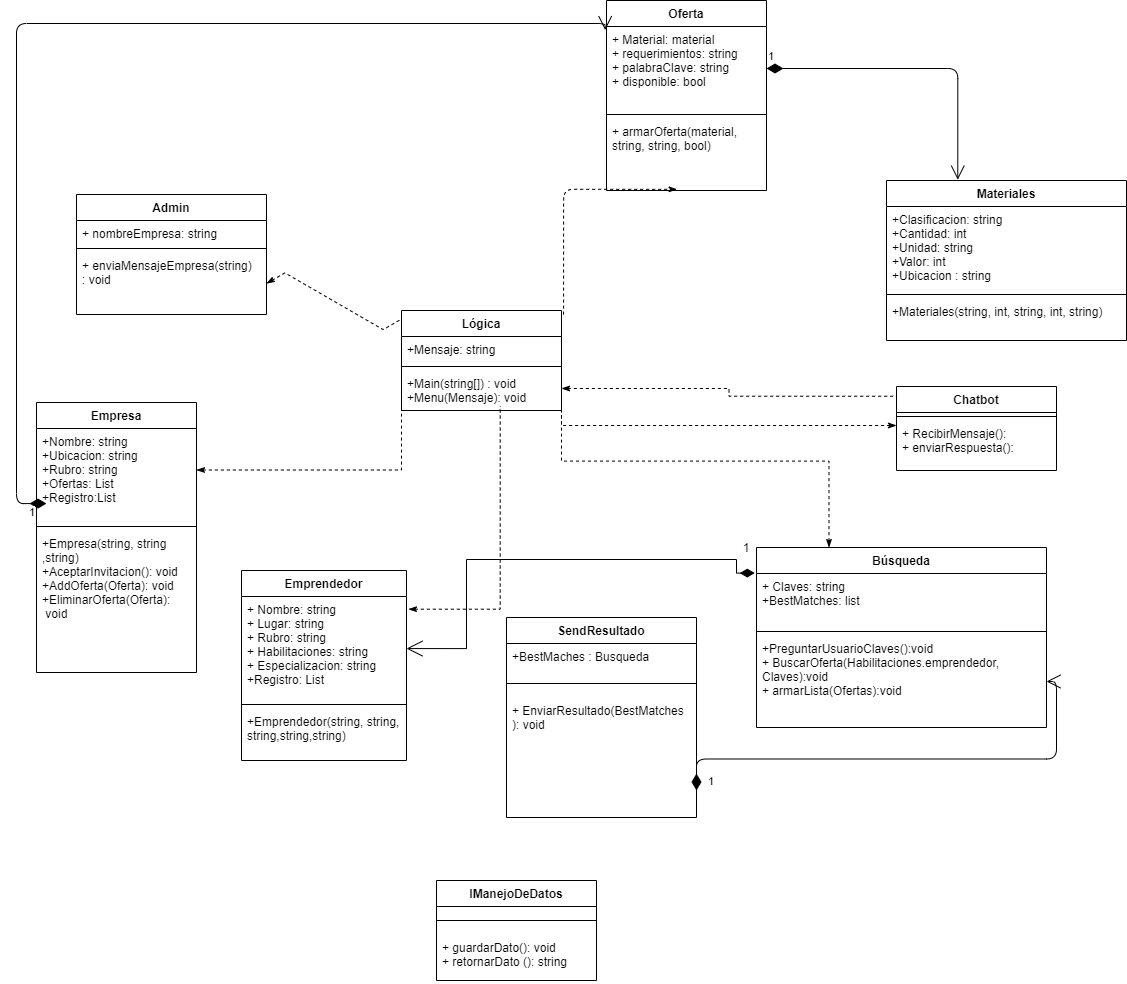

The diagram above was exported from draw.io. Its source (the exported page's mxGraphModel, read from the mxfile embedded in the PNG):
<mxGraphModel dx="820" dy="478" grid="1" gridSize="10" guides="1" tooltips="1" connect="1" arrows="1" fold="1" page="1" pageScale="1" pageWidth="1169" pageHeight="1654" math="0" shadow="0">
  <root>
    <mxCell id="0" />
    <mxCell id="1" parent="0" />
    <mxCell id="urMQk16usPBYPoiWJfsk-58" style="edgeStyle=orthogonalEdgeStyle;rounded=0;orthogonalLoop=1;jettySize=auto;html=1;exitX=0.25;exitY=0;exitDx=0;exitDy=0;dashed=1;endArrow=none;endFill=0;startArrow=classicThin;startFill=1;" parent="1" source="urMQk16usPBYPoiWJfsk-5" edge="1">
      <mxGeometry relative="1" as="geometry">
        <mxPoint x="585" y="654.0588235294117" as="targetPoint" />
      </mxGeometry>
    </mxCell>
    <mxCell id="urMQk16usPBYPoiWJfsk-5" value="Búsqueda" style="swimlane;fontStyle=1;align=center;verticalAlign=top;childLayout=stackLayout;horizontal=1;startSize=26;horizontalStack=0;resizeParent=1;resizeParentMax=0;resizeLast=0;collapsible=1;marginBottom=0;" parent="1" vertex="1">
      <mxGeometry x="780" y="827" width="290" height="180" as="geometry" />
    </mxCell>
    <mxCell id="urMQk16usPBYPoiWJfsk-6" value="+ Claves: string&#10;+BestMatches: list" style="text;strokeColor=none;fillColor=none;align=left;verticalAlign=top;spacingLeft=4;spacingRight=4;overflow=hidden;rotatable=0;points=[[0,0.5],[1,0.5]];portConstraint=eastwest;" parent="urMQk16usPBYPoiWJfsk-5" vertex="1">
      <mxGeometry y="26" width="290" height="54" as="geometry" />
    </mxCell>
    <mxCell id="urMQk16usPBYPoiWJfsk-7" value="" style="line;strokeWidth=1;fillColor=none;align=left;verticalAlign=middle;spacingTop=-1;spacingLeft=3;spacingRight=3;rotatable=0;labelPosition=right;points=[];portConstraint=eastwest;" parent="urMQk16usPBYPoiWJfsk-5" vertex="1">
      <mxGeometry y="80" width="290" height="8" as="geometry" />
    </mxCell>
    <mxCell id="urMQk16usPBYPoiWJfsk-8" value="+PreguntarUsuarioClaves():void&#10;+ BuscarOferta(Habilitaciones.emprendedor,&#10;Claves):void&#10;+ armarLista(Ofertas):void" style="text;strokeColor=none;fillColor=none;align=left;verticalAlign=top;spacingLeft=4;spacingRight=4;overflow=hidden;rotatable=0;points=[[0,0.5],[1,0.5]];portConstraint=eastwest;" parent="urMQk16usPBYPoiWJfsk-5" vertex="1">
      <mxGeometry y="88" width="290" height="92" as="geometry" />
    </mxCell>
    <mxCell id="urMQk16usPBYPoiWJfsk-9" value="Admin" style="swimlane;fontStyle=1;align=center;verticalAlign=top;childLayout=stackLayout;horizontal=1;startSize=26;horizontalStack=0;resizeParent=1;resizeParentMax=0;resizeLast=0;collapsible=1;marginBottom=0;" parent="1" vertex="1">
      <mxGeometry x="100" y="474" width="190" height="120" as="geometry" />
    </mxCell>
    <mxCell id="urMQk16usPBYPoiWJfsk-10" value="+ nombreEmpresa: string" style="text;strokeColor=none;fillColor=none;align=left;verticalAlign=top;spacingLeft=4;spacingRight=4;overflow=hidden;rotatable=0;points=[[0,0.5],[1,0.5]];portConstraint=eastwest;" parent="urMQk16usPBYPoiWJfsk-9" vertex="1">
      <mxGeometry y="26" width="190" height="24" as="geometry" />
    </mxCell>
    <mxCell id="urMQk16usPBYPoiWJfsk-11" value="" style="line;strokeWidth=1;fillColor=none;align=left;verticalAlign=middle;spacingTop=-1;spacingLeft=3;spacingRight=3;rotatable=0;labelPosition=right;points=[];portConstraint=eastwest;" parent="urMQk16usPBYPoiWJfsk-9" vertex="1">
      <mxGeometry y="50" width="190" height="8" as="geometry" />
    </mxCell>
    <mxCell id="urMQk16usPBYPoiWJfsk-12" value="+ enviaMensajeEmpresa(string)&#10;: void" style="text;strokeColor=none;fillColor=none;align=left;verticalAlign=top;spacingLeft=4;spacingRight=4;overflow=hidden;rotatable=0;points=[[0,0.5],[1,0.5]];portConstraint=eastwest;" parent="urMQk16usPBYPoiWJfsk-9" vertex="1">
      <mxGeometry y="58" width="190" height="62" as="geometry" />
    </mxCell>
    <mxCell id="urMQk16usPBYPoiWJfsk-54" style="edgeStyle=orthogonalEdgeStyle;rounded=0;orthogonalLoop=1;jettySize=auto;html=1;exitX=1;exitY=0.25;exitDx=0;exitDy=0;entryX=0;entryY=0.5;entryDx=0;entryDy=0;dashed=1;endArrow=none;endFill=0;startArrow=classicThin;startFill=1;" parent="1" source="urMQk16usPBYPoiWJfsk-13" edge="1">
      <mxGeometry relative="1" as="geometry">
        <mxPoint x="425" y="654" as="targetPoint" />
      </mxGeometry>
    </mxCell>
    <mxCell id="urMQk16usPBYPoiWJfsk-13" value="Empresa" style="swimlane;fontStyle=1;align=center;verticalAlign=top;childLayout=stackLayout;horizontal=1;startSize=26;horizontalStack=0;resizeParent=1;resizeParentMax=0;resizeLast=0;collapsible=1;marginBottom=0;" parent="1" vertex="1">
      <mxGeometry x="60" y="682" width="160" height="270" as="geometry" />
    </mxCell>
    <mxCell id="urMQk16usPBYPoiWJfsk-14" value="+Nombre: string&#10;+Ubicacion: string&#10;+Rubro: string&#10;+Ofertas: List&#10;+Registro:List" style="text;strokeColor=none;fillColor=none;align=left;verticalAlign=top;spacingLeft=4;spacingRight=4;overflow=hidden;rotatable=0;points=[[0,0.5],[1,0.5]];portConstraint=eastwest;" parent="urMQk16usPBYPoiWJfsk-13" vertex="1">
      <mxGeometry y="26" width="160" height="94" as="geometry" />
    </mxCell>
    <mxCell id="urMQk16usPBYPoiWJfsk-15" value="" style="line;strokeWidth=1;fillColor=none;align=left;verticalAlign=middle;spacingTop=-1;spacingLeft=3;spacingRight=3;rotatable=0;labelPosition=right;points=[];portConstraint=eastwest;" parent="urMQk16usPBYPoiWJfsk-13" vertex="1">
      <mxGeometry y="120" width="160" height="8" as="geometry" />
    </mxCell>
    <mxCell id="urMQk16usPBYPoiWJfsk-16" value="+Empresa(string, string&#10;,string)&#10;+AceptarInvitacion(): void&#10;+AddOferta(Oferta): void&#10;+EliminarOferta(Oferta):&#10; void&#10;" style="text;strokeColor=none;fillColor=none;align=left;verticalAlign=top;spacingLeft=4;spacingRight=4;overflow=hidden;rotatable=0;points=[[0,0.5],[1,0.5]];portConstraint=eastwest;" parent="urMQk16usPBYPoiWJfsk-13" vertex="1">
      <mxGeometry y="128" width="160" height="142" as="geometry" />
    </mxCell>
    <mxCell id="urMQk16usPBYPoiWJfsk-53" style="edgeStyle=orthogonalEdgeStyle;rounded=0;orthogonalLoop=1;jettySize=auto;html=1;exitX=1.012;exitY=0.122;exitDx=0;exitDy=0;entryX=0.617;entryY=1.024;entryDx=0;entryDy=0;entryPerimeter=0;dashed=1;endArrow=none;endFill=0;startArrow=classicThin;startFill=1;exitPerimeter=0;" parent="1" source="0dCn3aqoKpmnXofGeMqw-18" edge="1">
      <mxGeometry relative="1" as="geometry">
        <mxPoint x="382.5" y="849.9999999999998" as="sourcePoint" />
        <mxPoint x="523.72" y="685.4399999999998" as="targetPoint" />
      </mxGeometry>
    </mxCell>
    <mxCell id="urMQk16usPBYPoiWJfsk-21" value="Oferta" style="swimlane;fontStyle=1;align=center;verticalAlign=top;childLayout=stackLayout;horizontal=1;startSize=26;horizontalStack=0;resizeParent=1;resizeParentMax=0;resizeLast=0;collapsible=1;marginBottom=0;" parent="1" vertex="1">
      <mxGeometry x="630" y="280" width="160" height="190" as="geometry" />
    </mxCell>
    <mxCell id="urMQk16usPBYPoiWJfsk-22" value="+ Material: material&#10;+ requerimientos: string&#10;+ palabraClave: string&#10;+ disponible: bool" style="text;strokeColor=none;fillColor=none;align=left;verticalAlign=top;spacingLeft=4;spacingRight=4;overflow=hidden;rotatable=0;points=[[0,0.5],[1,0.5]];portConstraint=eastwest;" parent="urMQk16usPBYPoiWJfsk-21" vertex="1">
      <mxGeometry y="26" width="160" height="84" as="geometry" />
    </mxCell>
    <mxCell id="urMQk16usPBYPoiWJfsk-23" value="" style="line;strokeWidth=1;fillColor=none;align=left;verticalAlign=middle;spacingTop=-1;spacingLeft=3;spacingRight=3;rotatable=0;labelPosition=right;points=[];portConstraint=eastwest;" parent="urMQk16usPBYPoiWJfsk-21" vertex="1">
      <mxGeometry y="110" width="160" height="8" as="geometry" />
    </mxCell>
    <mxCell id="urMQk16usPBYPoiWJfsk-24" value="+ armarOferta(material, &#10;string, string, bool)" style="text;strokeColor=none;fillColor=none;align=left;verticalAlign=top;spacingLeft=4;spacingRight=4;overflow=hidden;rotatable=0;points=[[0,0.5],[1,0.5]];portConstraint=eastwest;" parent="urMQk16usPBYPoiWJfsk-21" vertex="1">
      <mxGeometry y="118" width="160" height="72" as="geometry" />
    </mxCell>
    <mxCell id="urMQk16usPBYPoiWJfsk-25" value="SendResultado" style="swimlane;fontStyle=1;align=center;verticalAlign=top;childLayout=stackLayout;horizontal=1;startSize=26;horizontalStack=0;resizeParent=1;resizeParentMax=0;resizeLast=0;collapsible=1;marginBottom=0;" parent="1" vertex="1">
      <mxGeometry x="530" y="897" width="190" height="200" as="geometry" />
    </mxCell>
    <mxCell id="urMQk16usPBYPoiWJfsk-26" value="+BestMaches : Busqueda" style="text;strokeColor=none;fillColor=none;align=left;verticalAlign=top;spacingLeft=4;spacingRight=4;overflow=hidden;rotatable=0;points=[[0,0.5],[1,0.5]];portConstraint=eastwest;" parent="urMQk16usPBYPoiWJfsk-25" vertex="1">
      <mxGeometry y="26" width="190" height="26" as="geometry" />
    </mxCell>
    <mxCell id="urMQk16usPBYPoiWJfsk-27" value="" style="line;strokeWidth=1;fillColor=none;align=left;verticalAlign=middle;spacingTop=-1;spacingLeft=3;spacingRight=3;rotatable=0;labelPosition=right;points=[];portConstraint=eastwest;" parent="urMQk16usPBYPoiWJfsk-25" vertex="1">
      <mxGeometry y="52" width="190" height="28" as="geometry" />
    </mxCell>
    <mxCell id="urMQk16usPBYPoiWJfsk-28" value="+ EnviarResultado(BestMatches&#10;): void" style="text;strokeColor=none;fillColor=none;align=left;verticalAlign=top;spacingLeft=4;spacingRight=4;overflow=hidden;rotatable=0;points=[[0,0.5],[1,0.5]];portConstraint=eastwest;" parent="urMQk16usPBYPoiWJfsk-25" vertex="1">
      <mxGeometry y="80" width="190" height="120" as="geometry" />
    </mxCell>
    <mxCell id="urMQk16usPBYPoiWJfsk-29" value="Chatbot" style="swimlane;fontStyle=1;align=center;verticalAlign=top;childLayout=stackLayout;horizontal=1;startSize=26;horizontalStack=0;resizeParent=1;resizeParentMax=0;resizeLast=0;collapsible=1;marginBottom=0;" parent="1" vertex="1">
      <mxGeometry x="920" y="666" width="160" height="84" as="geometry" />
    </mxCell>
    <mxCell id="urMQk16usPBYPoiWJfsk-31" value="" style="line;strokeWidth=1;fillColor=none;align=left;verticalAlign=middle;spacingTop=-1;spacingLeft=3;spacingRight=3;rotatable=0;labelPosition=right;points=[];portConstraint=eastwest;" parent="urMQk16usPBYPoiWJfsk-29" vertex="1">
      <mxGeometry y="26" width="160" height="8" as="geometry" />
    </mxCell>
    <mxCell id="urMQk16usPBYPoiWJfsk-32" value="+ RecibirMensaje():&#10;+ enviarRespuesta():  " style="text;strokeColor=none;fillColor=none;align=left;verticalAlign=top;spacingLeft=4;spacingRight=4;overflow=hidden;rotatable=0;points=[[0,0.5],[1,0.5]];portConstraint=eastwest;" parent="urMQk16usPBYPoiWJfsk-29" vertex="1">
      <mxGeometry y="34" width="160" height="50" as="geometry" />
    </mxCell>
    <mxCell id="urMQk16usPBYPoiWJfsk-37" value="IManejoDeDatos" style="swimlane;fontStyle=1;align=center;verticalAlign=top;childLayout=stackLayout;horizontal=1;startSize=26;horizontalStack=0;resizeParent=1;resizeParentMax=0;resizeLast=0;collapsible=1;marginBottom=0;" parent="1" vertex="1">
      <mxGeometry x="460" y="1160" width="160" height="100" as="geometry" />
    </mxCell>
    <mxCell id="urMQk16usPBYPoiWJfsk-39" value="" style="line;strokeWidth=1;fillColor=none;align=left;verticalAlign=middle;spacingTop=-1;spacingLeft=3;spacingRight=3;rotatable=0;labelPosition=right;points=[];portConstraint=eastwest;" parent="urMQk16usPBYPoiWJfsk-37" vertex="1">
      <mxGeometry y="26" width="160" height="28" as="geometry" />
    </mxCell>
    <mxCell id="urMQk16usPBYPoiWJfsk-40" value="+ guardarDato(): void&#10;+ retornarDato (): string" style="text;strokeColor=none;fillColor=none;align=left;verticalAlign=top;spacingLeft=4;spacingRight=4;overflow=hidden;rotatable=0;points=[[0,0.5],[1,0.5]];portConstraint=eastwest;" parent="urMQk16usPBYPoiWJfsk-37" vertex="1">
      <mxGeometry y="54" width="160" height="46" as="geometry" />
    </mxCell>
    <mxCell id="urMQk16usPBYPoiWJfsk-49" style="edgeStyle=orthogonalEdgeStyle;rounded=0;orthogonalLoop=1;jettySize=auto;html=1;entryX=-0.006;entryY=0.142;entryDx=0;entryDy=0;entryPerimeter=0;endArrow=diamondThin;endFill=1;endSize=12;startSize=14;startArrow=open;startFill=0;" parent="1" target="urMQk16usPBYPoiWJfsk-5" edge="1">
      <mxGeometry relative="1" as="geometry">
        <Array as="points">
          <mxPoint x="490" y="928" />
          <mxPoint x="490" y="839" />
          <mxPoint x="760" y="839" />
          <mxPoint x="760" y="853" />
        </Array>
        <mxPoint x="430" y="928.0588235294117" as="sourcePoint" />
      </mxGeometry>
    </mxCell>
    <mxCell id="urMQk16usPBYPoiWJfsk-50" style="edgeStyle=orthogonalEdgeStyle;rounded=0;orthogonalLoop=1;jettySize=auto;html=1;exitX=1;exitY=0.5;exitDx=0;exitDy=0;entryX=-0.014;entryY=0.116;entryDx=0;entryDy=0;entryPerimeter=0;dashed=1;endArrow=none;endFill=0;startArrow=classicThin;startFill=1;" parent="1" target="urMQk16usPBYPoiWJfsk-29" edge="1">
      <mxGeometry relative="1" as="geometry">
        <mxPoint x="585" y="668" as="sourcePoint" />
      </mxGeometry>
    </mxCell>
    <mxCell id="urMQk16usPBYPoiWJfsk-51" style="edgeStyle=orthogonalEdgeStyle;rounded=0;orthogonalLoop=1;jettySize=auto;html=1;entryX=1;entryY=0.5;entryDx=0;entryDy=0;dashed=1;endArrow=none;endFill=0;startArrow=classicThin;startFill=1;" parent="1" edge="1">
      <mxGeometry relative="1" as="geometry">
        <mxPoint x="920" y="705.0000000000002" as="sourcePoint" />
        <mxPoint x="585" y="668" as="targetPoint" />
      </mxGeometry>
    </mxCell>
    <mxCell id="urMQk16usPBYPoiWJfsk-55" style="edgeStyle=isometricEdgeStyle;rounded=0;orthogonalLoop=1;jettySize=auto;html=1;exitX=1;exitY=0.5;exitDx=0;exitDy=0;entryX=0;entryY=0.25;entryDx=0;entryDy=0;dashed=1;endArrow=none;endFill=0;startArrow=classicThin;startFill=1;" parent="1" source="urMQk16usPBYPoiWJfsk-12" edge="1">
      <mxGeometry relative="1" as="geometry">
        <mxPoint x="425" y="598.5" as="targetPoint" />
      </mxGeometry>
    </mxCell>
    <mxCell id="0dCn3aqoKpmnXofGeMqw-1" value="1" style="endArrow=open;html=1;endSize=12;startArrow=diamondThin;startSize=14;startFill=1;edgeStyle=orthogonalEdgeStyle;align=left;verticalAlign=bottom;exitX=1;exitY=0.5;exitDx=0;exitDy=0;entryX=0.297;entryY=-0.005;entryDx=0;entryDy=0;entryPerimeter=0;" parent="1" source="urMQk16usPBYPoiWJfsk-22" target="0dCn3aqoKpmnXofGeMqw-13" edge="1">
      <mxGeometry x="-1" y="3" relative="1" as="geometry">
        <mxPoint x="820" y="460" as="sourcePoint" />
        <mxPoint x="980" y="470" as="targetPoint" />
      </mxGeometry>
    </mxCell>
    <mxCell id="0dCn3aqoKpmnXofGeMqw-2" value="1" style="endArrow=open;html=1;endSize=12;startArrow=diamondThin;startSize=14;startFill=1;edgeStyle=orthogonalEdgeStyle;align=left;verticalAlign=bottom;entryX=-0.008;entryY=0.156;entryDx=0;entryDy=0;entryPerimeter=0;" parent="1" target="urMQk16usPBYPoiWJfsk-21" edge="1">
      <mxGeometry x="-0.9661" y="18" relative="1" as="geometry">
        <mxPoint x="70" y="783.0588235294119" as="sourcePoint" />
        <mxPoint x="590" y="301" as="targetPoint" />
        <Array as="points">
          <mxPoint x="40" y="783" />
          <mxPoint x="40" y="303" />
        </Array>
        <mxPoint as="offset" />
      </mxGeometry>
    </mxCell>
    <mxCell id="0dCn3aqoKpmnXofGeMqw-4" value="" style="endArrow=classicThin;dashed=1;endFill=1;endSize=6;html=1;edgeStyle=orthogonalEdgeStyle;exitX=1.013;exitY=0.121;exitDx=0;exitDy=0;exitPerimeter=0;entryX=0.441;entryY=0.984;entryDx=0;entryDy=0;entryPerimeter=0;" parent="1" target="urMQk16usPBYPoiWJfsk-24" edge="1">
      <mxGeometry width="160" relative="1" as="geometry">
        <mxPoint x="587.0799999999999" y="594.114" as="sourcePoint" />
        <mxPoint x="700" y="430" as="targetPoint" />
      </mxGeometry>
    </mxCell>
    <mxCell id="0dCn3aqoKpmnXofGeMqw-5" value="1" style="endArrow=open;html=1;endSize=12;startArrow=diamondThin;startSize=14;startFill=1;edgeStyle=orthogonalEdgeStyle;align=left;verticalAlign=bottom;entryX=1;entryY=0.5;entryDx=0;entryDy=0;" parent="1" target="urMQk16usPBYPoiWJfsk-8" edge="1">
      <mxGeometry x="-1" y="-10" relative="1" as="geometry">
        <mxPoint x="720" y="1070" as="sourcePoint" />
        <mxPoint x="880" y="1070" as="targetPoint" />
        <mxPoint as="offset" />
      </mxGeometry>
    </mxCell>
    <mxCell id="0dCn3aqoKpmnXofGeMqw-13" value="Materiales" style="swimlane;fontStyle=1;align=center;verticalAlign=top;childLayout=stackLayout;horizontal=1;startSize=26;horizontalStack=0;resizeParent=1;resizeParentMax=0;resizeLast=0;collapsible=1;marginBottom=0;strokeWidth=1;" parent="1" vertex="1">
      <mxGeometry x="910" y="460" width="240" height="160" as="geometry" />
    </mxCell>
    <mxCell id="0dCn3aqoKpmnXofGeMqw-14" value="+Clasificacion: string&#10;+Cantidad: int&#10;+Unidad: string&#10;+Valor: int&#10;+Ubicacion : string" style="text;strokeColor=none;fillColor=none;align=left;verticalAlign=top;spacingLeft=4;spacingRight=4;overflow=hidden;rotatable=0;points=[[0,0.5],[1,0.5]];portConstraint=eastwest;" parent="0dCn3aqoKpmnXofGeMqw-13" vertex="1">
      <mxGeometry y="26" width="240" height="84" as="geometry" />
    </mxCell>
    <mxCell id="0dCn3aqoKpmnXofGeMqw-15" value="" style="line;strokeWidth=1;fillColor=none;align=left;verticalAlign=middle;spacingTop=-1;spacingLeft=3;spacingRight=3;rotatable=0;labelPosition=right;points=[];portConstraint=eastwest;" parent="0dCn3aqoKpmnXofGeMqw-13" vertex="1">
      <mxGeometry y="110" width="240" height="8" as="geometry" />
    </mxCell>
    <mxCell id="0dCn3aqoKpmnXofGeMqw-16" value="+Materiales(string, int, string, int, string)" style="text;strokeColor=none;fillColor=none;align=left;verticalAlign=top;spacingLeft=4;spacingRight=4;overflow=hidden;rotatable=0;points=[[0,0.5],[1,0.5]];portConstraint=eastwest;" parent="0dCn3aqoKpmnXofGeMqw-13" vertex="1">
      <mxGeometry y="118" width="240" height="42" as="geometry" />
    </mxCell>
    <mxCell id="0dCn3aqoKpmnXofGeMqw-17" value="Emprendedor" style="swimlane;fontStyle=1;align=center;verticalAlign=top;childLayout=stackLayout;horizontal=1;startSize=26;horizontalStack=0;resizeParent=1;resizeParentMax=0;resizeLast=0;collapsible=1;marginBottom=0;strokeWidth=1;" parent="1" vertex="1">
      <mxGeometry x="265" y="850" width="165" height="190" as="geometry" />
    </mxCell>
    <mxCell id="0dCn3aqoKpmnXofGeMqw-18" value="+ Nombre: string&#10;+ Lugar: string&#10;+ Rubro: string&#10;+ Habilitaciones: string&#10;+ Especializacion: string&#10;+Registro: List" style="text;strokeColor=none;fillColor=none;align=left;verticalAlign=top;spacingLeft=4;spacingRight=4;overflow=hidden;rotatable=0;points=[[0,0.5],[1,0.5]];portConstraint=eastwest;" parent="0dCn3aqoKpmnXofGeMqw-17" vertex="1">
      <mxGeometry y="26" width="165" height="104" as="geometry" />
    </mxCell>
    <mxCell id="0dCn3aqoKpmnXofGeMqw-19" value="" style="line;strokeWidth=1;fillColor=none;align=left;verticalAlign=middle;spacingTop=-1;spacingLeft=3;spacingRight=3;rotatable=0;labelPosition=right;points=[];portConstraint=eastwest;" parent="0dCn3aqoKpmnXofGeMqw-17" vertex="1">
      <mxGeometry y="130" width="165" height="8" as="geometry" />
    </mxCell>
    <mxCell id="0dCn3aqoKpmnXofGeMqw-20" value="+Emprendedor(string, string,&#10;string,string,string)" style="text;strokeColor=none;fillColor=none;align=left;verticalAlign=top;spacingLeft=4;spacingRight=4;overflow=hidden;rotatable=0;points=[[0,0.5],[1,0.5]];portConstraint=eastwest;" parent="0dCn3aqoKpmnXofGeMqw-17" vertex="1">
      <mxGeometry y="138" width="165" height="52" as="geometry" />
    </mxCell>
    <mxCell id="0dCn3aqoKpmnXofGeMqw-21" value="1" style="text;html=1;strokeColor=none;fillColor=none;align=center;verticalAlign=middle;whiteSpace=wrap;rounded=0;labelBackgroundColor=none;" parent="1" vertex="1">
      <mxGeometry x="750" y="817" width="40" height="20" as="geometry" />
    </mxCell>
    <mxCell id="0dCn3aqoKpmnXofGeMqw-22" value="Lógica" style="swimlane;fontStyle=1;align=center;verticalAlign=top;childLayout=stackLayout;horizontal=1;startSize=26;horizontalStack=0;resizeParent=1;resizeParentMax=0;resizeLast=0;collapsible=1;marginBottom=0;labelBackgroundColor=none;strokeWidth=1;" parent="1" vertex="1">
      <mxGeometry x="425" y="590" width="160" height="100" as="geometry" />
    </mxCell>
    <mxCell id="0dCn3aqoKpmnXofGeMqw-23" value="+Mensaje: string" style="text;strokeColor=none;fillColor=none;align=left;verticalAlign=top;spacingLeft=4;spacingRight=4;overflow=hidden;rotatable=0;points=[[0,0.5],[1,0.5]];portConstraint=eastwest;" parent="0dCn3aqoKpmnXofGeMqw-22" vertex="1">
      <mxGeometry y="26" width="160" height="26" as="geometry" />
    </mxCell>
    <mxCell id="0dCn3aqoKpmnXofGeMqw-24" value="" style="line;strokeWidth=1;fillColor=none;align=left;verticalAlign=middle;spacingTop=-1;spacingLeft=3;spacingRight=3;rotatable=0;labelPosition=right;points=[];portConstraint=eastwest;" parent="0dCn3aqoKpmnXofGeMqw-22" vertex="1">
      <mxGeometry y="52" width="160" height="8" as="geometry" />
    </mxCell>
    <mxCell id="0dCn3aqoKpmnXofGeMqw-25" value="+Main(string[]) : void&#10;+Menu(Mensaje): void" style="text;strokeColor=none;fillColor=none;align=left;verticalAlign=top;spacingLeft=4;spacingRight=4;overflow=hidden;rotatable=0;points=[[0,0.5],[1,0.5]];portConstraint=eastwest;" parent="0dCn3aqoKpmnXofGeMqw-22" vertex="1">
      <mxGeometry y="60" width="160" height="40" as="geometry" />
    </mxCell>
  </root>
</mxGraphModel>